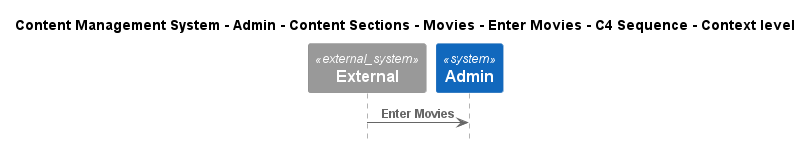

The diagram above was rendered by PlantUML. Its source (embedded in the PNG):
@startuml
!include ..\..\..\..\..\..\..\..\..\.c4s\C4_Sequence.puml

title Content Management System - Admin - Content Sections - Movies - Enter Movies - C4 Sequence - Context level

System_Ext(C4InterFlow.SoftwareSystems.ExternalSystem, "External", "")
System(ContentManagementSystem.SoftwareSystems.Admin, "Admin", "Admin is the highest-privilege user in a CMS, responsible for managing users, content, system configurations, and security.")

Rel(C4InterFlow.SoftwareSystems.ExternalSystem, ContentManagementSystem.SoftwareSystems.Admin, "Enter Movies")


@enduml